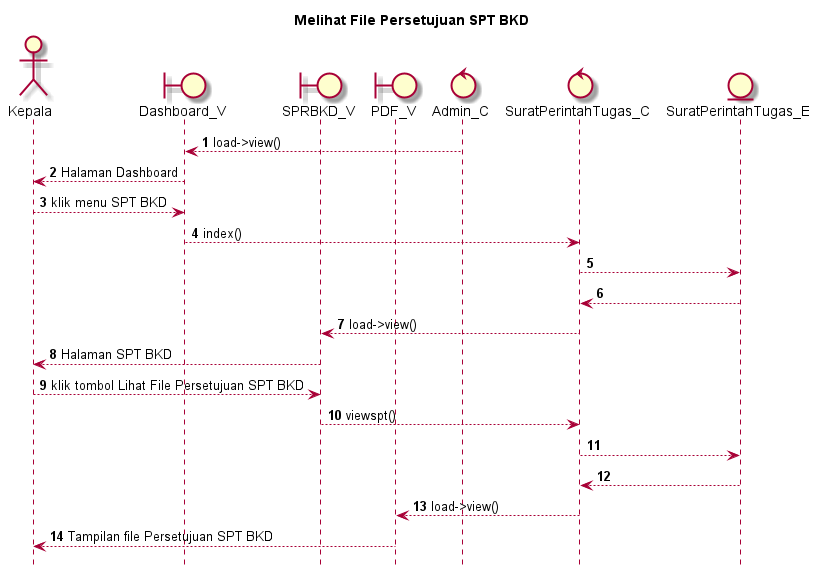

The diagram above was rendered by PlantUML. Its source (embedded in the PNG):
@startuml

autonumber
hide footbox
title Melihat File Persetujuan SPT BKD

Actor Kepala
boundary Dashboard_V
boundary SPRBKD_V
boundary PDF_V
control Admin_C
control SuratPerintahTugas_C
Entity SuratPerintahTugas_E

Admin_C --> Dashboard_V: load->view()
Dashboard_V --> Kepala: Halaman Dashboard
Kepala --> Dashboard_V: klik menu SPT BKD
Dashboard_V --> SuratPerintahTugas_C: index()
SuratPerintahTugas_C --> SuratPerintahTugas_E:
    
    SuratPerintahTugas_E --> SuratPerintahTugas_C:
    SuratPerintahTugas_C --> SPRBKD_V: load->view()
    SPRBKD_V --> Kepala: Halaman SPT BKD

Kepala --> SPRBKD_V: klik tombol Lihat File Persetujuan SPT BKD
SPRBKD_V --> SuratPerintahTugas_C: viewspt()
SuratPerintahTugas_C --> SuratPerintahTugas_E:
   
    SuratPerintahTugas_E --> SuratPerintahTugas_C:
    SuratPerintahTugas_C --> PDF_V: load->view()
    PDF_V --> Kepala: Tampilan file Persetujuan SPT BKD

@enduml